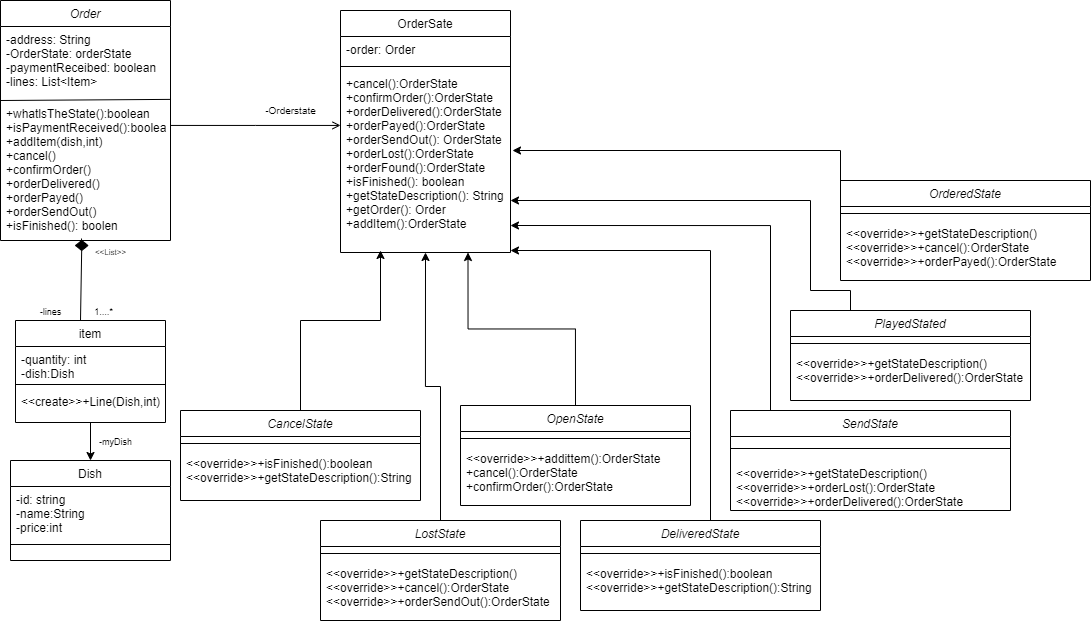

The diagram above was exported from draw.io. Its source (the exported page's mxGraphModel, read from the mxfile embedded in the PNG):
<mxGraphModel dx="974" dy="568" grid="1" gridSize="10" guides="1" tooltips="1" connect="1" arrows="1" fold="1" page="1" pageScale="1" pageWidth="827" pageHeight="1169" math="0" shadow="0">
  <root>
    <mxCell id="WIyWlLk6GJQsqaUBKTNV-0" />
    <mxCell id="WIyWlLk6GJQsqaUBKTNV-1" parent="WIyWlLk6GJQsqaUBKTNV-0" />
    <mxCell id="zkfFHV4jXpPFQw0GAbJ--0" value="Order" style="swimlane;fontStyle=2;align=center;verticalAlign=top;childLayout=stackLayout;horizontal=1;startSize=26;horizontalStack=0;resizeParent=1;resizeLast=0;collapsible=1;marginBottom=0;rounded=0;shadow=0;strokeWidth=1;" parent="WIyWlLk6GJQsqaUBKTNV-1" vertex="1">
      <mxGeometry x="100" y="80" width="170" height="240" as="geometry">
        <mxRectangle x="230" y="140" width="160" height="26" as="alternateBounds" />
      </mxGeometry>
    </mxCell>
    <mxCell id="zkfFHV4jXpPFQw0GAbJ--1" value="-address: String&#10;-OrderState: orderState&#10;-paymentReceibed: boolean&#10;-lines: List&lt;Item&gt;" style="text;align=left;verticalAlign=top;spacingLeft=4;spacingRight=4;overflow=hidden;rotatable=0;points=[[0,0.5],[1,0.5]];portConstraint=eastwest;" parent="zkfFHV4jXpPFQw0GAbJ--0" vertex="1">
      <mxGeometry y="26" width="170" height="74" as="geometry" />
    </mxCell>
    <mxCell id="yKNvRBWaBAvzQL73s56w-25" value="" style="endArrow=none;html=1;entryX=1.003;entryY=-0.008;entryDx=0;entryDy=0;entryPerimeter=0;" parent="zkfFHV4jXpPFQw0GAbJ--0" target="yKNvRBWaBAvzQL73s56w-24" edge="1">
      <mxGeometry width="50" height="50" relative="1" as="geometry">
        <mxPoint y="100" as="sourcePoint" />
        <mxPoint x="50" y="50" as="targetPoint" />
      </mxGeometry>
    </mxCell>
    <mxCell id="yKNvRBWaBAvzQL73s56w-24" value="+whatlsTheState():boolean&#10;+isPaymentReceived():boolean&#10;+addItem(dish,int)&#10;+cancel()&#10;+confirmOrder()&#10;+orderDelivered()&#10;+orderPayed()&#10;+orderSendOut()&#10;+isFinished(): boolen" style="text;align=left;verticalAlign=top;spacingLeft=4;spacingRight=4;overflow=hidden;rotatable=0;points=[[0,0.5],[1,0.5]];portConstraint=eastwest;" parent="zkfFHV4jXpPFQw0GAbJ--0" vertex="1">
      <mxGeometry y="100" width="170" height="140" as="geometry" />
    </mxCell>
    <mxCell id="zkfFHV4jXpPFQw0GAbJ--6" value="Dish" style="swimlane;fontStyle=0;align=center;verticalAlign=top;childLayout=stackLayout;horizontal=1;startSize=26;horizontalStack=0;resizeParent=1;resizeLast=0;collapsible=1;marginBottom=0;rounded=0;shadow=0;strokeWidth=1;" parent="WIyWlLk6GJQsqaUBKTNV-1" vertex="1">
      <mxGeometry x="110" y="540" width="160" height="100" as="geometry">
        <mxRectangle x="130" y="380" width="160" height="26" as="alternateBounds" />
      </mxGeometry>
    </mxCell>
    <mxCell id="zkfFHV4jXpPFQw0GAbJ--7" value="-id: string&#10;-name:String&#10;-price:int" style="text;align=left;verticalAlign=top;spacingLeft=4;spacingRight=4;overflow=hidden;rotatable=0;points=[[0,0.5],[1,0.5]];portConstraint=eastwest;" parent="zkfFHV4jXpPFQw0GAbJ--6" vertex="1">
      <mxGeometry y="26" width="160" height="54" as="geometry" />
    </mxCell>
    <mxCell id="zkfFHV4jXpPFQw0GAbJ--9" value="" style="line;html=1;strokeWidth=1;align=left;verticalAlign=middle;spacingTop=-1;spacingLeft=3;spacingRight=3;rotatable=0;labelPosition=right;points=[];portConstraint=eastwest;" parent="zkfFHV4jXpPFQw0GAbJ--6" vertex="1">
      <mxGeometry y="80" width="160" height="8" as="geometry" />
    </mxCell>
    <mxCell id="yKNvRBWaBAvzQL73s56w-31" style="edgeStyle=orthogonalEdgeStyle;rounded=0;orthogonalLoop=1;jettySize=auto;html=1;exitX=0.5;exitY=1;exitDx=0;exitDy=0;entryX=0.5;entryY=0;entryDx=0;entryDy=0;" parent="WIyWlLk6GJQsqaUBKTNV-1" source="zkfFHV4jXpPFQw0GAbJ--13" target="zkfFHV4jXpPFQw0GAbJ--6" edge="1">
      <mxGeometry relative="1" as="geometry" />
    </mxCell>
    <mxCell id="zkfFHV4jXpPFQw0GAbJ--13" value="item" style="swimlane;fontStyle=0;align=center;verticalAlign=top;childLayout=stackLayout;horizontal=1;startSize=26;horizontalStack=0;resizeParent=1;resizeLast=0;collapsible=1;marginBottom=0;rounded=0;shadow=0;strokeWidth=1;" parent="WIyWlLk6GJQsqaUBKTNV-1" vertex="1">
      <mxGeometry x="115" y="400" width="150" height="102" as="geometry">
        <mxRectangle x="340" y="380" width="170" height="26" as="alternateBounds" />
      </mxGeometry>
    </mxCell>
    <mxCell id="zkfFHV4jXpPFQw0GAbJ--14" value="-quantity: int&#10;-dish:Dish" style="text;align=left;verticalAlign=top;spacingLeft=4;spacingRight=4;overflow=hidden;rotatable=0;points=[[0,0.5],[1,0.5]];portConstraint=eastwest;" parent="zkfFHV4jXpPFQw0GAbJ--13" vertex="1">
      <mxGeometry y="26" width="150" height="34" as="geometry" />
    </mxCell>
    <mxCell id="zkfFHV4jXpPFQw0GAbJ--15" value="" style="line;html=1;strokeWidth=1;align=left;verticalAlign=middle;spacingTop=-1;spacingLeft=3;spacingRight=3;rotatable=0;labelPosition=right;points=[];portConstraint=eastwest;" parent="zkfFHV4jXpPFQw0GAbJ--13" vertex="1">
      <mxGeometry y="60" width="150" height="8" as="geometry" />
    </mxCell>
    <mxCell id="yKNvRBWaBAvzQL73s56w-30" value="&lt;&lt;create&gt;&gt;+Line(Dish,int)" style="text;align=left;verticalAlign=top;spacingLeft=4;spacingRight=4;overflow=hidden;rotatable=0;points=[[0,0.5],[1,0.5]];portConstraint=eastwest;" parent="zkfFHV4jXpPFQw0GAbJ--13" vertex="1">
      <mxGeometry y="68" width="150" height="22" as="geometry" />
    </mxCell>
    <mxCell id="zkfFHV4jXpPFQw0GAbJ--17" value="OrderSate" style="swimlane;fontStyle=0;align=center;verticalAlign=top;childLayout=stackLayout;horizontal=1;startSize=26;horizontalStack=0;resizeParent=1;resizeLast=0;collapsible=1;marginBottom=0;rounded=0;shadow=0;strokeWidth=1;" parent="WIyWlLk6GJQsqaUBKTNV-1" vertex="1">
      <mxGeometry x="440" y="90" width="170" height="242" as="geometry">
        <mxRectangle x="550" y="140" width="160" height="26" as="alternateBounds" />
      </mxGeometry>
    </mxCell>
    <mxCell id="zkfFHV4jXpPFQw0GAbJ--18" value="-order: Order" style="text;align=left;verticalAlign=top;spacingLeft=4;spacingRight=4;overflow=hidden;rotatable=0;points=[[0,0.5],[1,0.5]];portConstraint=eastwest;" parent="zkfFHV4jXpPFQw0GAbJ--17" vertex="1">
      <mxGeometry y="26" width="170" height="26" as="geometry" />
    </mxCell>
    <mxCell id="zkfFHV4jXpPFQw0GAbJ--23" value="" style="line;html=1;strokeWidth=1;align=left;verticalAlign=middle;spacingTop=-1;spacingLeft=3;spacingRight=3;rotatable=0;labelPosition=right;points=[];portConstraint=eastwest;" parent="zkfFHV4jXpPFQw0GAbJ--17" vertex="1">
      <mxGeometry y="52" width="170" height="8" as="geometry" />
    </mxCell>
    <mxCell id="yKNvRBWaBAvzQL73s56w-27" value="+cancel():OrderState&#10;+confirmOrder():OrderState&#10;+orderDelivered():OrderState&#10;+orderPayed():OrderState&#10;+orderSendOut(): OrderState&#10;+orderLost():OrderState&#10;+orderFound():OrderState&#10;+isFinished(): boolean&#10;+getStateDescription(): String&#10;+getOrder(): Order&#10;+addItem():OrderState" style="text;align=left;verticalAlign=top;spacingLeft=4;spacingRight=4;overflow=hidden;rotatable=0;points=[[0,0.5],[1,0.5]];portConstraint=eastwest;" parent="zkfFHV4jXpPFQw0GAbJ--17" vertex="1">
      <mxGeometry y="60" width="170" height="170" as="geometry" />
    </mxCell>
    <mxCell id="zkfFHV4jXpPFQw0GAbJ--26" value="" style="endArrow=open;shadow=0;strokeWidth=1;rounded=0;endFill=1;edgeStyle=elbowEdgeStyle;elbow=vertical;" parent="WIyWlLk6GJQsqaUBKTNV-1" source="zkfFHV4jXpPFQw0GAbJ--0" target="zkfFHV4jXpPFQw0GAbJ--17" edge="1">
      <mxGeometry x="0.5" y="41" relative="1" as="geometry">
        <mxPoint x="380" y="192" as="sourcePoint" />
        <mxPoint x="540" y="192" as="targetPoint" />
        <mxPoint x="-40" y="32" as="offset" />
      </mxGeometry>
    </mxCell>
    <mxCell id="yKNvRBWaBAvzQL73s56w-1" value="OrderedState" style="swimlane;fontStyle=2;align=center;verticalAlign=top;childLayout=stackLayout;horizontal=1;startSize=26;horizontalStack=0;resizeParent=1;resizeLast=0;collapsible=1;marginBottom=0;rounded=0;shadow=0;strokeWidth=1;" parent="WIyWlLk6GJQsqaUBKTNV-1" vertex="1">
      <mxGeometry x="940" y="260" width="250" height="100" as="geometry">
        <mxRectangle x="230" y="140" width="160" height="26" as="alternateBounds" />
      </mxGeometry>
    </mxCell>
    <mxCell id="yKNvRBWaBAvzQL73s56w-5" value="" style="line;html=1;strokeWidth=1;align=left;verticalAlign=middle;spacingTop=-1;spacingLeft=3;spacingRight=3;rotatable=0;labelPosition=right;points=[];portConstraint=eastwest;" parent="yKNvRBWaBAvzQL73s56w-1" vertex="1">
      <mxGeometry y="26" width="250" height="14" as="geometry" />
    </mxCell>
    <mxCell id="yKNvRBWaBAvzQL73s56w-44" value="&lt;&lt;override&gt;&gt;+getStateDescription()&#10;&lt;&lt;override&gt;&gt;+cancel():OrderState&#10;&lt;&lt;override&gt;&gt;+orderPayed():OrderState" style="text;align=left;verticalAlign=top;spacingLeft=4;spacingRight=4;overflow=hidden;rotatable=0;points=[[0,0.5],[1,0.5]];portConstraint=eastwest;" parent="yKNvRBWaBAvzQL73s56w-1" vertex="1">
      <mxGeometry y="40" width="250" height="50" as="geometry" />
    </mxCell>
    <mxCell id="yKNvRBWaBAvzQL73s56w-7" value="PlayedStated" style="swimlane;fontStyle=2;align=center;verticalAlign=top;childLayout=stackLayout;horizontal=1;startSize=26;horizontalStack=0;resizeParent=1;resizeLast=0;collapsible=1;marginBottom=0;rounded=0;shadow=0;strokeWidth=1;" parent="WIyWlLk6GJQsqaUBKTNV-1" vertex="1">
      <mxGeometry x="890" y="390" width="240" height="90" as="geometry">
        <mxRectangle x="230" y="140" width="160" height="26" as="alternateBounds" />
      </mxGeometry>
    </mxCell>
    <mxCell id="yKNvRBWaBAvzQL73s56w-8" value="" style="line;html=1;strokeWidth=1;align=left;verticalAlign=middle;spacingTop=-1;spacingLeft=3;spacingRight=3;rotatable=0;labelPosition=right;points=[];portConstraint=eastwest;" parent="yKNvRBWaBAvzQL73s56w-7" vertex="1">
      <mxGeometry y="26" width="240" height="14" as="geometry" />
    </mxCell>
    <mxCell id="yKNvRBWaBAvzQL73s56w-43" value="&lt;&lt;override&gt;&gt;+getStateDescription()&#10;&lt;&lt;override&gt;&gt;+orderDelivered():OrderState" style="text;align=left;verticalAlign=top;spacingLeft=4;spacingRight=4;overflow=hidden;rotatable=0;points=[[0,0.5],[1,0.5]];portConstraint=eastwest;" parent="yKNvRBWaBAvzQL73s56w-7" vertex="1">
      <mxGeometry y="40" width="240" height="40" as="geometry" />
    </mxCell>
    <mxCell id="yKNvRBWaBAvzQL73s56w-47" style="edgeStyle=orthogonalEdgeStyle;rounded=0;orthogonalLoop=1;jettySize=auto;html=1;exitX=0;exitY=0.25;exitDx=0;exitDy=0;" parent="WIyWlLk6GJQsqaUBKTNV-1" source="yKNvRBWaBAvzQL73s56w-9" edge="1">
      <mxGeometry relative="1" as="geometry">
        <mxPoint x="610" y="305" as="targetPoint" />
        <Array as="points">
          <mxPoint x="920" y="509" />
          <mxPoint x="870" y="509" />
          <mxPoint x="870" y="305" />
        </Array>
      </mxGeometry>
    </mxCell>
    <mxCell id="yKNvRBWaBAvzQL73s56w-9" value="SendState" style="swimlane;fontStyle=2;align=center;verticalAlign=top;childLayout=stackLayout;horizontal=1;startSize=26;horizontalStack=0;resizeParent=1;resizeLast=0;collapsible=1;marginBottom=0;rounded=0;shadow=0;strokeWidth=1;" parent="WIyWlLk6GJQsqaUBKTNV-1" vertex="1">
      <mxGeometry x="830" y="490" width="280" height="100" as="geometry">
        <mxRectangle x="230" y="140" width="160" height="26" as="alternateBounds" />
      </mxGeometry>
    </mxCell>
    <mxCell id="yKNvRBWaBAvzQL73s56w-10" value="" style="line;html=1;strokeWidth=1;align=left;verticalAlign=middle;spacingTop=-1;spacingLeft=3;spacingRight=3;rotatable=0;labelPosition=right;points=[];portConstraint=eastwest;" parent="yKNvRBWaBAvzQL73s56w-9" vertex="1">
      <mxGeometry y="26" width="280" height="24" as="geometry" />
    </mxCell>
    <mxCell id="yKNvRBWaBAvzQL73s56w-42" value="&lt;&lt;override&gt;&gt;+getStateDescription()&#10;&lt;&lt;override&gt;&gt;+orderLost():OrderState&#10;&lt;&lt;override&gt;&gt;+orderDelivered():OrderState" style="text;align=left;verticalAlign=top;spacingLeft=4;spacingRight=4;overflow=hidden;rotatable=0;points=[[0,0.5],[1,0.5]];portConstraint=eastwest;" parent="yKNvRBWaBAvzQL73s56w-9" vertex="1">
      <mxGeometry y="50" width="280" height="50" as="geometry" />
    </mxCell>
    <mxCell id="yKNvRBWaBAvzQL73s56w-51" style="edgeStyle=orthogonalEdgeStyle;rounded=0;orthogonalLoop=1;jettySize=auto;html=1;exitX=0.5;exitY=0;exitDx=0;exitDy=0;" parent="WIyWlLk6GJQsqaUBKTNV-1" source="yKNvRBWaBAvzQL73s56w-11" edge="1">
      <mxGeometry relative="1" as="geometry">
        <mxPoint x="610" y="330" as="targetPoint" />
        <Array as="points">
          <mxPoint x="810" y="600" />
          <mxPoint x="810" y="330" />
        </Array>
      </mxGeometry>
    </mxCell>
    <mxCell id="yKNvRBWaBAvzQL73s56w-11" value="DeliveredState" style="swimlane;fontStyle=2;align=center;verticalAlign=top;childLayout=stackLayout;horizontal=1;startSize=26;horizontalStack=0;resizeParent=1;resizeLast=0;collapsible=1;marginBottom=0;rounded=0;shadow=0;strokeWidth=1;" parent="WIyWlLk6GJQsqaUBKTNV-1" vertex="1">
      <mxGeometry x="680" y="600" width="240" height="90" as="geometry">
        <mxRectangle x="230" y="140" width="160" height="26" as="alternateBounds" />
      </mxGeometry>
    </mxCell>
    <mxCell id="yKNvRBWaBAvzQL73s56w-12" value="" style="line;html=1;strokeWidth=1;align=left;verticalAlign=middle;spacingTop=-1;spacingLeft=3;spacingRight=3;rotatable=0;labelPosition=right;points=[];portConstraint=eastwest;" parent="yKNvRBWaBAvzQL73s56w-11" vertex="1">
      <mxGeometry y="26" width="240" height="14" as="geometry" />
    </mxCell>
    <mxCell id="yKNvRBWaBAvzQL73s56w-40" value="&lt;&lt;override&gt;&gt;+isFinished():boolean&#10;&lt;&lt;override&gt;&gt;+getStateDescription():String" style="text;align=left;verticalAlign=top;spacingLeft=4;spacingRight=4;overflow=hidden;rotatable=0;points=[[0,0.5],[1,0.5]];portConstraint=eastwest;" parent="yKNvRBWaBAvzQL73s56w-11" vertex="1">
      <mxGeometry y="40" width="240" height="40" as="geometry" />
    </mxCell>
    <mxCell id="yKNvRBWaBAvzQL73s56w-50" style="edgeStyle=orthogonalEdgeStyle;rounded=0;orthogonalLoop=1;jettySize=auto;html=1;exitX=0.5;exitY=0;exitDx=0;exitDy=0;entryX=0.75;entryY=1;entryDx=0;entryDy=0;" parent="WIyWlLk6GJQsqaUBKTNV-1" source="yKNvRBWaBAvzQL73s56w-13" target="zkfFHV4jXpPFQw0GAbJ--17" edge="1">
      <mxGeometry relative="1" as="geometry" />
    </mxCell>
    <mxCell id="yKNvRBWaBAvzQL73s56w-13" value="OpenState" style="swimlane;fontStyle=2;align=center;verticalAlign=top;childLayout=stackLayout;horizontal=1;startSize=26;horizontalStack=0;resizeParent=1;resizeLast=0;collapsible=1;marginBottom=0;rounded=0;shadow=0;strokeWidth=1;" parent="WIyWlLk6GJQsqaUBKTNV-1" vertex="1">
      <mxGeometry x="560" y="485" width="230" height="100" as="geometry">
        <mxRectangle x="230" y="140" width="160" height="26" as="alternateBounds" />
      </mxGeometry>
    </mxCell>
    <mxCell id="yKNvRBWaBAvzQL73s56w-14" value="" style="line;html=1;strokeWidth=1;align=left;verticalAlign=middle;spacingTop=-1;spacingLeft=3;spacingRight=3;rotatable=0;labelPosition=right;points=[];portConstraint=eastwest;" parent="yKNvRBWaBAvzQL73s56w-13" vertex="1">
      <mxGeometry y="26" width="230" height="14" as="geometry" />
    </mxCell>
    <mxCell id="yKNvRBWaBAvzQL73s56w-46" value="&lt;&lt;override&gt;&gt;+addittem():OrderState&#10;+cancel():OrderState&#10;+confirmOrder():OrderState" style="text;align=left;verticalAlign=top;spacingLeft=4;spacingRight=4;overflow=hidden;rotatable=0;points=[[0,0.5],[1,0.5]];portConstraint=eastwest;" parent="yKNvRBWaBAvzQL73s56w-13" vertex="1">
      <mxGeometry y="40" width="230" height="50" as="geometry" />
    </mxCell>
    <mxCell id="yKNvRBWaBAvzQL73s56w-48" style="edgeStyle=orthogonalEdgeStyle;rounded=0;orthogonalLoop=1;jettySize=auto;html=1;" parent="WIyWlLk6GJQsqaUBKTNV-1" source="yKNvRBWaBAvzQL73s56w-15" edge="1">
      <mxGeometry relative="1" as="geometry">
        <mxPoint x="480" y="330" as="targetPoint" />
        <Array as="points">
          <mxPoint x="400" y="400" />
          <mxPoint x="480" y="400" />
        </Array>
      </mxGeometry>
    </mxCell>
    <mxCell id="yKNvRBWaBAvzQL73s56w-15" value="CancelState" style="swimlane;fontStyle=2;align=center;verticalAlign=top;childLayout=stackLayout;horizontal=1;startSize=26;horizontalStack=0;resizeParent=1;resizeLast=0;collapsible=1;marginBottom=0;rounded=0;shadow=0;strokeWidth=1;" parent="WIyWlLk6GJQsqaUBKTNV-1" vertex="1">
      <mxGeometry x="280" y="490" width="240" height="90" as="geometry">
        <mxRectangle x="230" y="140" width="160" height="26" as="alternateBounds" />
      </mxGeometry>
    </mxCell>
    <mxCell id="yKNvRBWaBAvzQL73s56w-16" value="" style="line;html=1;strokeWidth=1;align=left;verticalAlign=middle;spacingTop=-1;spacingLeft=3;spacingRight=3;rotatable=0;labelPosition=right;points=[];portConstraint=eastwest;" parent="yKNvRBWaBAvzQL73s56w-15" vertex="1">
      <mxGeometry y="26" width="240" height="14" as="geometry" />
    </mxCell>
    <mxCell id="zkfFHV4jXpPFQw0GAbJ--11" value="&lt;&lt;override&gt;&gt;+isFinished():boolean&#10;&lt;&lt;override&gt;&gt;+getStateDescription():String" style="text;align=left;verticalAlign=top;spacingLeft=4;spacingRight=4;overflow=hidden;rotatable=0;points=[[0,0.5],[1,0.5]];portConstraint=eastwest;" parent="yKNvRBWaBAvzQL73s56w-15" vertex="1">
      <mxGeometry y="40" width="240" height="40" as="geometry" />
    </mxCell>
    <mxCell id="yKNvRBWaBAvzQL73s56w-49" style="edgeStyle=orthogonalEdgeStyle;rounded=0;orthogonalLoop=1;jettySize=auto;html=1;exitX=0.5;exitY=0;exitDx=0;exitDy=0;entryX=0.5;entryY=1;entryDx=0;entryDy=0;" parent="WIyWlLk6GJQsqaUBKTNV-1" source="yKNvRBWaBAvzQL73s56w-17" target="zkfFHV4jXpPFQw0GAbJ--17" edge="1">
      <mxGeometry relative="1" as="geometry" />
    </mxCell>
    <mxCell id="yKNvRBWaBAvzQL73s56w-17" value="LostState" style="swimlane;fontStyle=2;align=center;verticalAlign=top;childLayout=stackLayout;horizontal=1;startSize=26;horizontalStack=0;resizeParent=1;resizeLast=0;collapsible=1;marginBottom=0;rounded=0;shadow=0;strokeWidth=1;" parent="WIyWlLk6GJQsqaUBKTNV-1" vertex="1">
      <mxGeometry x="420" y="600" width="240" height="100" as="geometry">
        <mxRectangle x="230" y="140" width="160" height="26" as="alternateBounds" />
      </mxGeometry>
    </mxCell>
    <mxCell id="yKNvRBWaBAvzQL73s56w-18" value="" style="line;html=1;strokeWidth=1;align=left;verticalAlign=middle;spacingTop=-1;spacingLeft=3;spacingRight=3;rotatable=0;labelPosition=right;points=[];portConstraint=eastwest;" parent="yKNvRBWaBAvzQL73s56w-17" vertex="1">
      <mxGeometry y="26" width="240" height="14" as="geometry" />
    </mxCell>
    <mxCell id="yKNvRBWaBAvzQL73s56w-45" value="&lt;&lt;override&gt;&gt;+getStateDescription()&#10;&lt;&lt;override&gt;&gt;+cancel():OrderState&#10;&lt;&lt;override&gt;&gt;+orderSendOut():OrderState" style="text;align=left;verticalAlign=top;spacingLeft=4;spacingRight=4;overflow=hidden;rotatable=0;points=[[0,0.5],[1,0.5]];portConstraint=eastwest;" parent="yKNvRBWaBAvzQL73s56w-17" vertex="1">
      <mxGeometry y="40" width="240" height="50" as="geometry" />
    </mxCell>
    <mxCell id="yKNvRBWaBAvzQL73s56w-26" value="&lt;font style=&quot;font-size: 10px&quot;&gt;-Orderstate&lt;/font&gt;" style="text;html=1;align=center;verticalAlign=middle;resizable=0;points=[];autosize=1;strokeColor=none;strokeWidth=6;" parent="WIyWlLk6GJQsqaUBKTNV-1" vertex="1">
      <mxGeometry x="355" y="179" width="70" height="20" as="geometry" />
    </mxCell>
    <mxCell id="yKNvRBWaBAvzQL73s56w-33" value="" style="endArrow=classic;html=1;startArrow=none;" parent="WIyWlLk6GJQsqaUBKTNV-1" source="yKNvRBWaBAvzQL73s56w-34" edge="1">
      <mxGeometry width="50" height="50" relative="1" as="geometry">
        <mxPoint x="180" y="400" as="sourcePoint" />
        <mxPoint x="182" y="319" as="targetPoint" />
      </mxGeometry>
    </mxCell>
    <mxCell id="yKNvRBWaBAvzQL73s56w-37" value="&lt;font style=&quot;font-size: 9px&quot;&gt;-lines&lt;/font&gt;" style="text;html=1;align=center;verticalAlign=middle;resizable=0;points=[];autosize=1;strokeColor=none;" parent="WIyWlLk6GJQsqaUBKTNV-1" vertex="1">
      <mxGeometry x="130" y="380" width="40" height="20" as="geometry" />
    </mxCell>
    <mxCell id="7ZpckmFMpuNTwBmhqTk0-0" style="edgeStyle=orthogonalEdgeStyle;rounded=0;orthogonalLoop=1;jettySize=auto;html=1;exitX=0.25;exitY=0;exitDx=0;exitDy=0;" edge="1" parent="WIyWlLk6GJQsqaUBKTNV-1" source="yKNvRBWaBAvzQL73s56w-7">
      <mxGeometry relative="1" as="geometry">
        <mxPoint x="610" y="280" as="targetPoint" />
        <Array as="points">
          <mxPoint x="950" y="370" />
          <mxPoint x="910" y="370" />
          <mxPoint x="910" y="280" />
          <mxPoint x="610" y="280" />
        </Array>
      </mxGeometry>
    </mxCell>
    <mxCell id="7ZpckmFMpuNTwBmhqTk0-1" style="edgeStyle=orthogonalEdgeStyle;rounded=0;orthogonalLoop=1;jettySize=auto;html=1;exitX=0;exitY=0.5;exitDx=0;exitDy=0;" edge="1" parent="WIyWlLk6GJQsqaUBKTNV-1" source="yKNvRBWaBAvzQL73s56w-44">
      <mxGeometry relative="1" as="geometry">
        <mxPoint x="612" y="230" as="targetPoint" />
        <Array as="points">
          <mxPoint x="940" y="230" />
        </Array>
      </mxGeometry>
    </mxCell>
    <mxCell id="7ZpckmFMpuNTwBmhqTk0-2" value="&lt;font style=&quot;font-size: 9px&quot;&gt;-myDish&lt;/font&gt;" style="text;html=1;align=center;verticalAlign=middle;resizable=0;points=[];autosize=1;strokeColor=none;" vertex="1" parent="WIyWlLk6GJQsqaUBKTNV-1">
      <mxGeometry x="190" y="510" width="50" height="20" as="geometry" />
    </mxCell>
    <mxCell id="7ZpckmFMpuNTwBmhqTk0-3" value="&lt;font style=&quot;font-size: 9px&quot;&gt;1....*&lt;/font&gt;" style="text;html=1;align=center;verticalAlign=middle;resizable=0;points=[];autosize=1;strokeColor=none;" vertex="1" parent="WIyWlLk6GJQsqaUBKTNV-1">
      <mxGeometry x="187.5" y="380" width="30" height="20" as="geometry" />
    </mxCell>
    <mxCell id="7ZpckmFMpuNTwBmhqTk0-4" value="" style="endArrow=none;html=1;startArrow=none;" edge="1" parent="WIyWlLk6GJQsqaUBKTNV-1" source="yKNvRBWaBAvzQL73s56w-34">
      <mxGeometry width="50" height="50" relative="1" as="geometry">
        <mxPoint x="180" y="400" as="sourcePoint" />
        <mxPoint x="181" y="318" as="targetPoint" />
      </mxGeometry>
    </mxCell>
    <mxCell id="yKNvRBWaBAvzQL73s56w-34" value="" style="rhombus;whiteSpace=wrap;html=1;fillColor=#000000;" parent="WIyWlLk6GJQsqaUBKTNV-1" vertex="1">
      <mxGeometry x="175" y="320" width="12.5" height="10" as="geometry" />
    </mxCell>
    <mxCell id="7ZpckmFMpuNTwBmhqTk0-8" value="" style="endArrow=none;html=1;" edge="1" parent="WIyWlLk6GJQsqaUBKTNV-1" target="yKNvRBWaBAvzQL73s56w-34">
      <mxGeometry width="50" height="50" relative="1" as="geometry">
        <mxPoint x="180" y="400" as="sourcePoint" />
        <mxPoint x="181" y="318" as="targetPoint" />
      </mxGeometry>
    </mxCell>
    <mxCell id="7ZpckmFMpuNTwBmhqTk0-9" value="&lt;font style=&quot;font-size: 8px&quot;&gt;&amp;lt;&amp;lt;List&amp;gt;&amp;gt;&lt;/font&gt;" style="text;html=1;align=center;verticalAlign=middle;resizable=0;points=[];autosize=1;strokeColor=none;" vertex="1" parent="WIyWlLk6GJQsqaUBKTNV-1">
      <mxGeometry x="185" y="320" width="50" height="20" as="geometry" />
    </mxCell>
  </root>
</mxGraphModel>